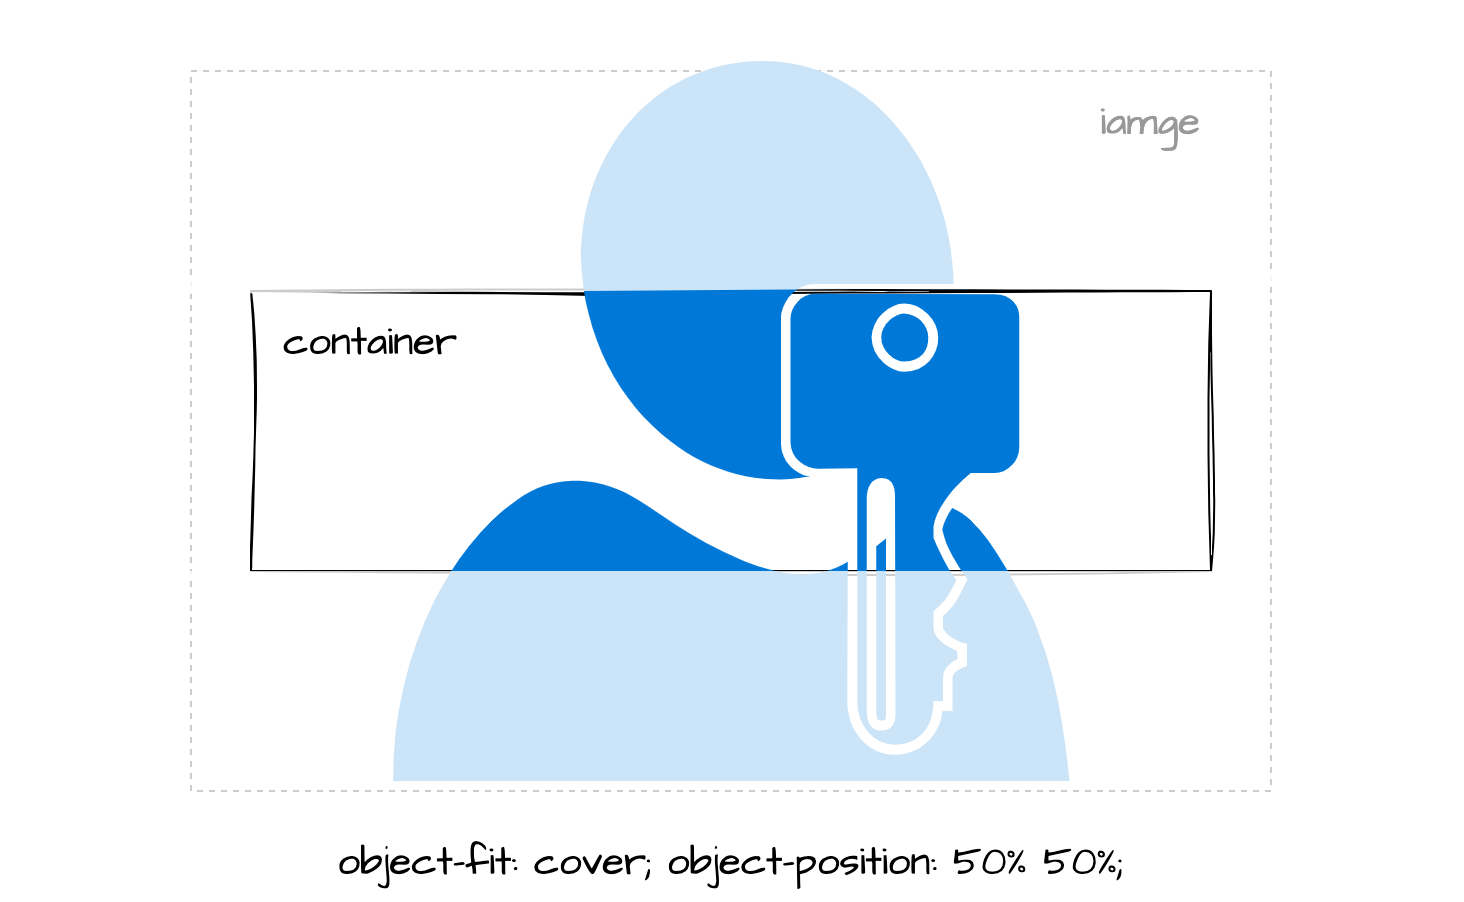

The diagram above was exported from draw.io. Its source (the exported page's mxGraphModel, read from the mxfile embedded in the PNG):
<mxGraphModel dx="1114" dy="693" grid="1" gridSize="10" guides="1" tooltips="1" connect="1" arrows="1" fold="1" page="1" pageScale="1" pageWidth="850" pageHeight="1100" math="0" shadow="0">
  <root>
    <mxCell id="0" />
    <mxCell id="1" parent="0" />
    <mxCell id="YFwdVNQNyB10-a1ccmFe-2" value="" style="rounded=0;whiteSpace=wrap;html=1;hachureGap=4;fontFamily=Architects Daughter;fontSource=https%3A%2F%2Ffonts.googleapis.com%2Fcss%3Ffamily%3DArchitects%2BDaughter;fontSize=20;dashed=1;" vertex="1" parent="1">
      <mxGeometry x="160" y="70" width="540" height="360" as="geometry" />
    </mxCell>
    <mxCell id="YFwdVNQNyB10-a1ccmFe-1" value="" style="rounded=0;whiteSpace=wrap;html=1;hachureGap=4;fontFamily=Architects Daughter;fontSource=https%3A%2F%2Ffonts.googleapis.com%2Fcss%3Ffamily%3DArchitects%2BDaughter;fontSize=20;fillColor=none;sketch=1;curveFitting=1;jiggle=2;" vertex="1" parent="1">
      <mxGeometry x="190" y="180" width="480" height="140" as="geometry" />
    </mxCell>
    <mxCell id="YFwdVNQNyB10-a1ccmFe-7" value="" style="endArrow=none;html=1;rounded=0;hachureGap=4;fontFamily=Architects Daughter;fontSource=https%3A%2F%2Ffonts.googleapis.com%2Fcss%3Ffamily%3DArchitects%2BDaughter;fontSize=16;entryX=0.454;entryY=1.021;entryDx=0;entryDy=0;entryPerimeter=0;" edge="1" parent="1" target="YFwdVNQNyB10-a1ccmFe-6">
      <mxGeometry width="50" height="50" relative="1" as="geometry">
        <mxPoint x="270" y="180" as="sourcePoint" />
        <mxPoint x="320" y="130" as="targetPoint" />
      </mxGeometry>
    </mxCell>
    <mxCell id="YFwdVNQNyB10-a1ccmFe-8" value="" style="endArrow=none;html=1;rounded=0;hachureGap=4;fontFamily=Architects Daughter;fontSource=https%3A%2F%2Ffonts.googleapis.com%2Fcss%3Ffamily%3DArchitects%2BDaughter;fontSize=16;entryX=0.518;entryY=0;entryDx=0;entryDy=0;entryPerimeter=0;" edge="1" parent="1" target="YFwdVNQNyB10-a1ccmFe-5">
      <mxGeometry width="50" height="50" relative="1" as="geometry">
        <mxPoint x="220" y="320" as="sourcePoint" />
        <mxPoint x="270" y="270" as="targetPoint" />
      </mxGeometry>
    </mxCell>
    <mxCell id="YFwdVNQNyB10-a1ccmFe-10" value="" style="aspect=fixed;pointerEvents=1;shadow=0;dashed=0;html=1;strokeColor=none;labelPosition=center;verticalLabelPosition=bottom;verticalAlign=top;align=center;shape=mxgraph.mscae.enterprise.user_permissions;fillColor=#0078D7;hachureGap=4;fontFamily=Architects Daughter;fontSource=https%3A%2F%2Ffonts.googleapis.com%2Fcss%3Ffamily%3DArchitects%2BDaughter;fontSize=20;" vertex="1" parent="1">
      <mxGeometry x="260.8" y="65" width="338.4" height="360" as="geometry" />
    </mxCell>
    <mxCell id="YFwdVNQNyB10-a1ccmFe-6" value="" style="rounded=0;whiteSpace=wrap;html=1;sketch=1;hachureGap=4;jiggle=2;curveFitting=1;fontFamily=Architects Daughter;fontSource=https%3A%2F%2Ffonts.googleapis.com%2Fcss%3Ffamily%3DArchitects%2BDaughter;fontSize=20;strokeColor=none;opacity=80;" vertex="1" parent="1">
      <mxGeometry x="130" y="40" width="600" height="140" as="geometry" />
    </mxCell>
    <mxCell id="YFwdVNQNyB10-a1ccmFe-5" value="" style="rounded=0;whiteSpace=wrap;html=1;hachureGap=4;fontFamily=Architects Daughter;fontSource=https%3A%2F%2Ffonts.googleapis.com%2Fcss%3Ffamily%3DArchitects%2BDaughter;fontSize=20;glass=0;opacity=80;strokeColor=none;" vertex="1" parent="1">
      <mxGeometry x="140" y="320" width="570" height="150" as="geometry" />
    </mxCell>
    <mxCell id="YFwdVNQNyB10-a1ccmFe-23" value="object-fit: cover; object-position: 50% 50%;" style="text;html=1;strokeColor=none;fillColor=none;align=center;verticalAlign=middle;whiteSpace=wrap;rounded=0;fontSize=20;fontFamily=Architects Daughter;" vertex="1" parent="1">
      <mxGeometry x="225" y="450" width="410" height="30" as="geometry" />
    </mxCell>
    <mxCell id="YFwdVNQNyB10-a1ccmFe-27" value="container" style="text;html=1;strokeColor=none;fillColor=none;align=center;verticalAlign=middle;whiteSpace=wrap;rounded=0;fontSize=20;fontFamily=Architects Daughter;" vertex="1" parent="1">
      <mxGeometry x="220" y="190" width="60" height="30" as="geometry" />
    </mxCell>
    <mxCell id="YFwdVNQNyB10-a1ccmFe-29" value="iamge" style="text;html=1;strokeColor=none;fillColor=none;align=center;verticalAlign=middle;whiteSpace=wrap;rounded=0;fontSize=20;fontFamily=Architects Daughter;fontColor=#999999;" vertex="1" parent="1">
      <mxGeometry x="610" y="80" width="60" height="30" as="geometry" />
    </mxCell>
    <mxCell id="YFwdVNQNyB10-a1ccmFe-30" value="" style="rounded=0;whiteSpace=wrap;html=1;hachureGap=4;fontFamily=Architects Daughter;fontSource=https%3A%2F%2Ffonts.googleapis.com%2Fcss%3Ffamily%3DArchitects%2BDaughter;fontSize=20;glass=0;opacity=80;strokeColor=none;" vertex="1" parent="1">
      <mxGeometry x="70" y="175" width="110.8" height="150" as="geometry" />
    </mxCell>
    <mxCell id="YFwdVNQNyB10-a1ccmFe-31" value="" style="rounded=0;whiteSpace=wrap;html=1;hachureGap=4;fontFamily=Architects Daughter;fontSource=https%3A%2F%2Ffonts.googleapis.com%2Fcss%3Ffamily%3DArchitects%2BDaughter;fontSize=20;glass=0;opacity=80;strokeColor=none;" vertex="1" parent="1">
      <mxGeometry x="680" y="170" width="110.8" height="150" as="geometry" />
    </mxCell>
  </root>
</mxGraphModel>